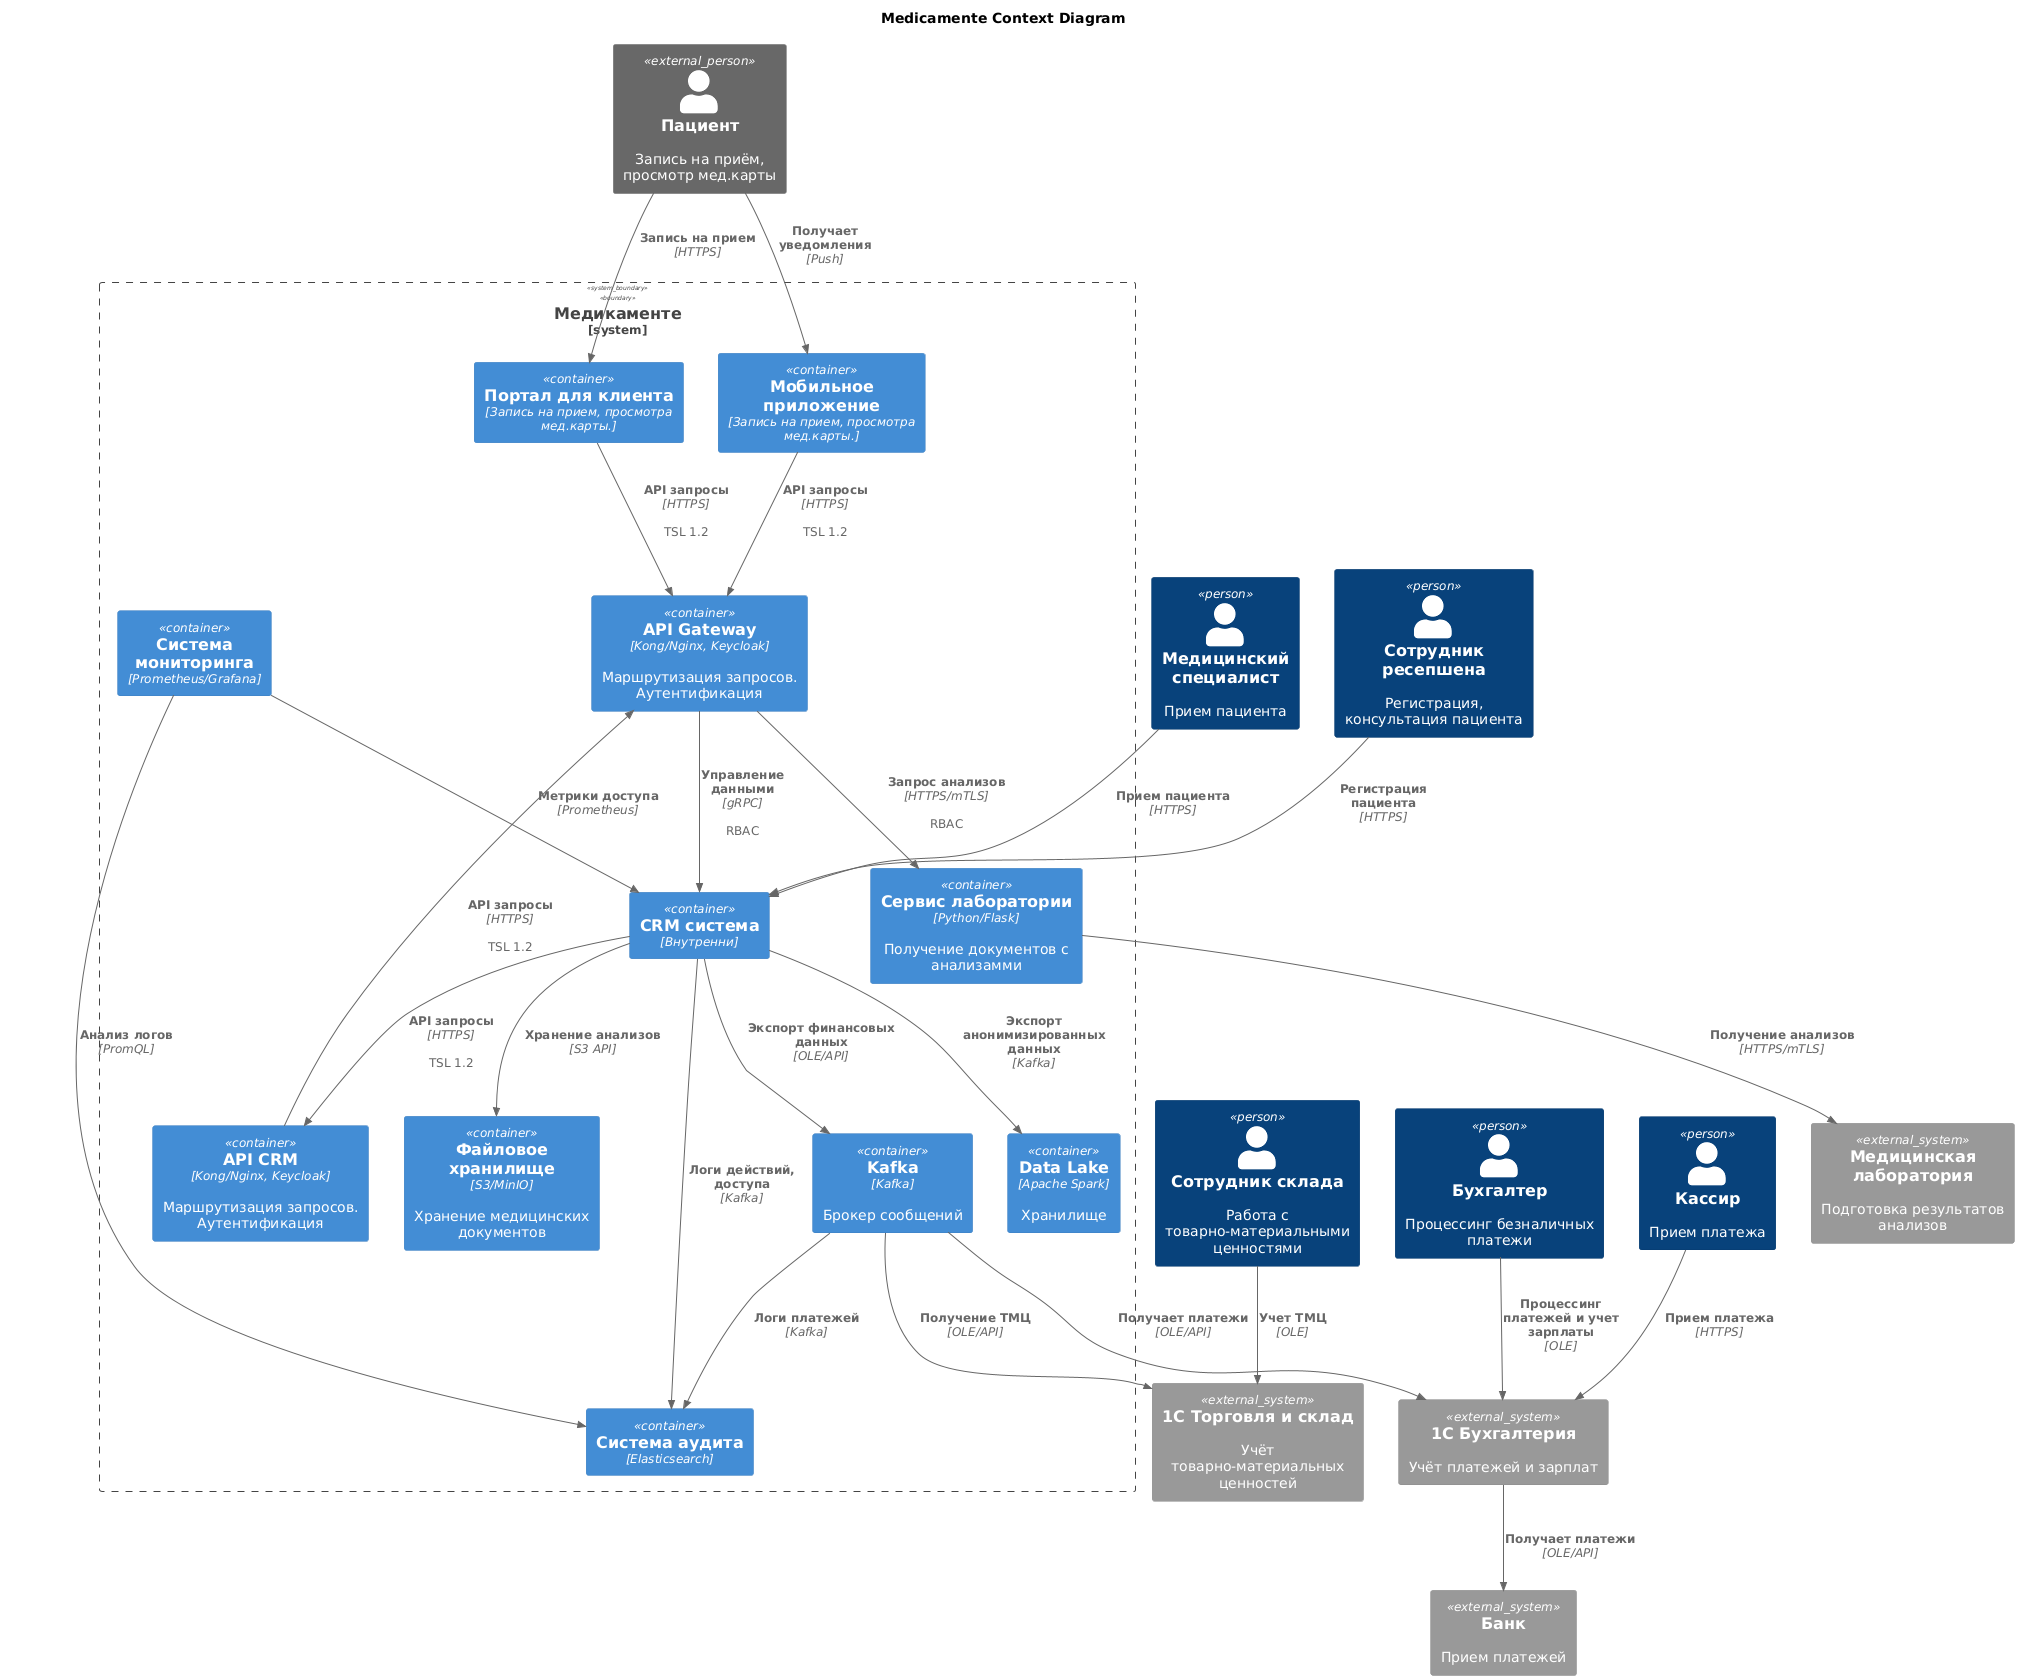

The diagram above was rendered by PlantUML. Its source (embedded in the PNG):
@startuml
!include <C4/C4_Container>
title Medicamente Context Diagram
top to bottom direction

Person(Administrator, "Сотрудник ресепшена", "Регистрация, консультация пациента")
Person(Doctor, "Медицинский специалист", "Прием пациента")
Person(Cassier, "Кассир", "Прием платежа")
Person(Bookkeeper, "Бухгалтер", "Процессинг безналичных платежи")
Person(Warehousekeeper, "Сотрудник склада", "Работа с товарно-материальными ценностями")
Person_Ext(Patient, "Пациент", "Запись на приём, просмотр мед.карты")

System_Ext(Laboratory, "Медицинская лаборатория", "Подготовка результатов анализов")
System_Ext(Bank, "Банк", "Прием платежей")
System_Ext(Accounting, "1C Бухгалтерия", "Учёт платежей и зарплат")
System_Ext(TradeWarehouse, "1C Торговля и склад", "Учёт товарно-материальных ценностей")

System_Boundary(Medicamente, "Медикаменте") {
    Container(Web, "Портал для клиента", "Запись на прием, просмотра мед.карты.")
    Container(Mobile, "Мобильное приложение", "Запись на прием, просмотра мед.карты.")
    Container(CRM, "CRM система", "Внутренни")
    Container(API, "API Gateway", "Kong/Nginx, Keycloak", "Маршрутизация запросов. Аутентификация")
    Container(CRMapi, "API CRM", "Kong/Nginx, Keycloak", "Маршрутизация запросов. Аутентификация")
    Container(Service, "Сервис лаборатории", "Python/Flask", "Получение документов с анализамми")
    Container(DataLake, "Data Lake", "Apache Spark", "Хранилище")
    Container(Storage, "Файловое хранилище", "S3/MinIO", "Хранение медицинских документов")
    Container(Kafka, "Kafka", "Kafka", "Брокер сообщений")
    Container(Audit, "Система аудита", "Elasticsearch")
    Container(Monitoring, "Система мониторинга", "Prometheus/Grafana")
}

Rel(Patient, Web, "Запись на прием", "HTTPS")
Rel(Patient, Mobile, "Получает уведомления", "Push")
Rel(Administrator, CRM, "Регистрация пациента", "HTTPS")
Rel(Doctor, CRM, "Прием пациента", "HTTPS")
Rel(Cassier, Accounting, "Прием платежа", "HTTPS")
Rel(Bookkeeper, Accounting, "Процессинг платежей и учет зарплаты", "OLE")
Rel(Warehousekeeper, TradeWarehouse, "Учет ТМЦ", "OLE")

Rel(Web, API, "API запросы", "HTTPS", "TSL 1.2")
Rel(Mobile, API, "API запросы", "HTTPS", "TSL 1.2")
Rel(CRM, CRMapi, "API запросы", "HTTPS", "TSL 1.2")
Rel(CRMapi, API, "API запросы", "HTTPS", "TSL 1.2")

Rel(API, CRM, "Управление данными", "gRPC","RBAC")
Rel(API, Service, "Запрос анализов", "HTTPS/mTLS","RBAC")

Rel(Service, Laboratory, "Получение анализов", "HTTPS/mTLS")
Rel(Accounting, Bank, "Получает платежи", "OLE/API")
Rel(Kafka, Accounting, "Получает платежи", "OLE/API")
Rel(Kafka, TradeWarehouse, "Получение ТМЦ", "OLE/API")
Rel(CRM, Kafka, "Экспорт финансовых данных", "OLE/API")

Rel(CRM, DataLake, "Экспорт анонимизированных данных", "Kafka")
Rel(CRM, Storage, "Хранение анализов", "S3 API")

Rel(Monitoring, Audit, "Анализ логов", "PromQL")
Rel(Monitoring, CRM, "Метрики доступа", "Prometheus")

Rel(CRM, Audit, "Логи действий, доступа", "Kafka")
Rel(Kafka, Audit, "Логи платежей", "Kafka")
@enduml